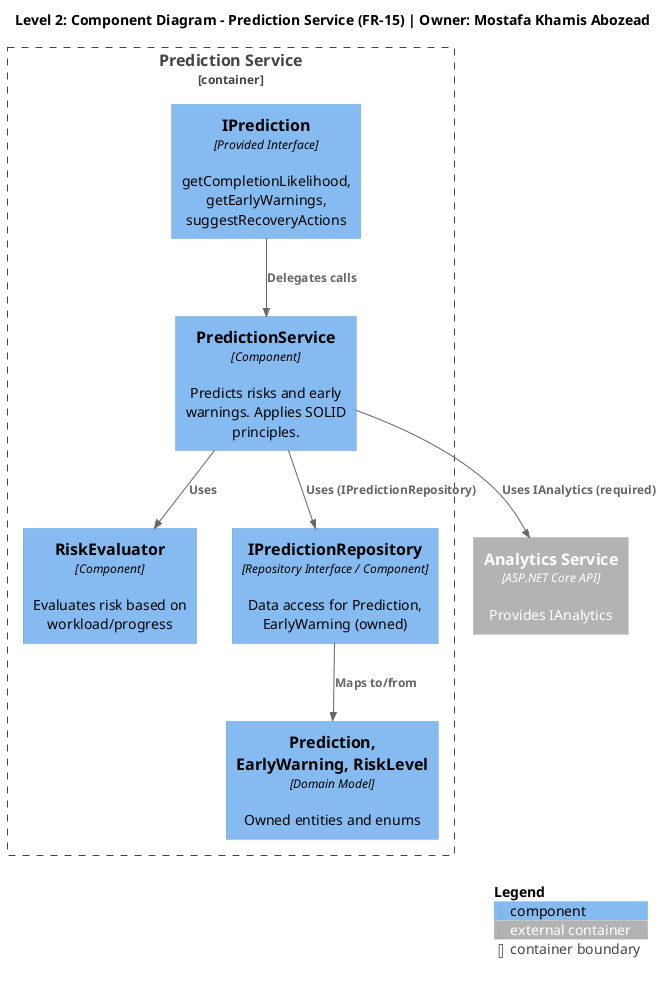

The diagram above was rendered by PlantUML. Its source (embedded in the PNG):
@startuml prediction-service-component-diagram
!include https://raw.githubusercontent.com/plantuml-stdlib/C4-PlantUML/master/C4_Component.puml

title Level 2: Component Diagram - Prediction Service (FR-15) | Owner: Mostafa Khamis Abozead

Container_Boundary(predictionBoundary, "Prediction Service") {
  
  ' Provided interface
  Component(iPrediction, "IPrediction", "Provided Interface", "getCompletionLikelihood, getEarlyWarnings, suggestRecoveryActions")
  
  ' Core components
  Component(predictionService, "PredictionService", "Component", "Predicts risks and early warnings. Applies SOLID principles.")
  Component(riskEvaluator, "RiskEvaluator", "Component", "Evaluates risk based on workload/progress")
  
  ' Persistence
  Component(predictionRepo, "IPredictionRepository", "Repository Interface / Component", "Data access for Prediction, EarlyWarning (owned)")
  
  ' Domain
  Component(domainModel, "Prediction, EarlyWarning, RiskLevel", "Domain Model", "Owned entities and enums")
}

' Required interfaces
Container_Ext(analyticsSvc, "Analytics Service", "ASP.NET Core API", "Provides IAnalytics")

' Internal relationships
Rel(iPrediction, predictionService, "Delegates calls")
Rel(predictionService, riskEvaluator, "Uses")
Rel(predictionService, predictionRepo, "Uses (IPredictionRepository)")
Rel(predictionRepo, domainModel, "Maps to/from")

' Cross-service relationships
Rel(predictionService, analyticsSvc, "Uses IAnalytics (required)")

SHOW_LEGEND()
@enduml